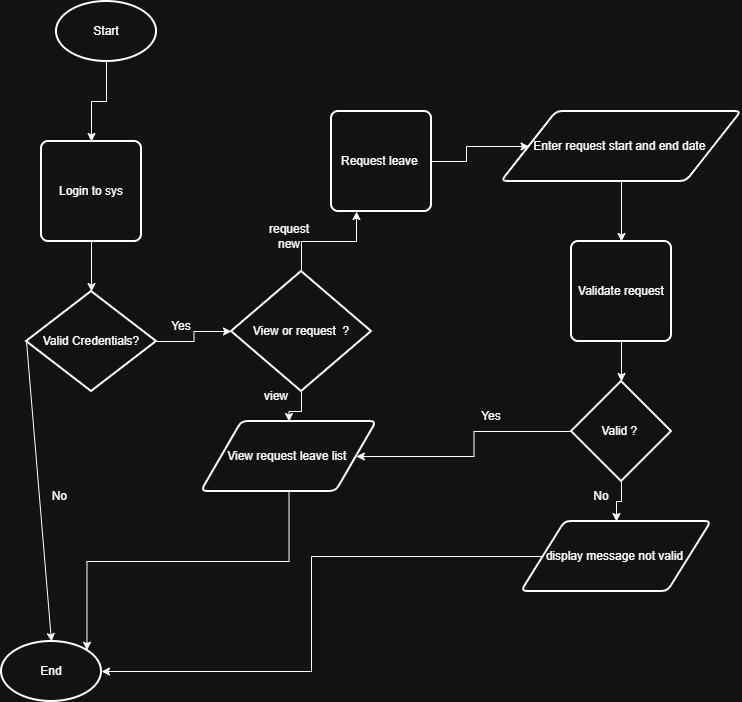

The diagram above was exported from draw.io. Its source (the exported page's mxGraphModel, read from the mxfile embedded in the PNG):
<mxGraphModel dx="1635" dy="837" grid="1" gridSize="10" guides="1" tooltips="1" connect="1" arrows="1" fold="1" page="1" pageScale="1" pageWidth="850" pageHeight="1100" math="0" shadow="0">
  <root>
    <mxCell id="0" />
    <mxCell id="1" parent="0" />
    <mxCell id="N3lCy8jLhbMXr4528mlp-5" edge="1" parent="1" source="N3lCy8jLhbMXr4528mlp-2" style="edgeStyle=orthogonalEdgeStyle;rounded=0;orthogonalLoop=1;jettySize=auto;html=1;defaultLabelBackgroundColor=gap;" target="N3lCy8jLhbMXr4528mlp-4" value="">
      <mxGeometry relative="1" as="geometry" />
    </mxCell>
    <mxCell id="N3lCy8jLhbMXr4528mlp-2" parent="1" style="rounded=1;whiteSpace=wrap;html=1;absoluteArcSize=1;arcSize=14;strokeWidth=2;" value="Login to sys" vertex="1">
      <mxGeometry height="100" width="100" x="60" y="180" as="geometry" />
    </mxCell>
    <mxCell id="N3lCy8jLhbMXr4528mlp-21" edge="1" parent="1" source="N3lCy8jLhbMXr4528mlp-4" style="edgeStyle=orthogonalEdgeStyle;rounded=0;orthogonalLoop=1;jettySize=auto;html=1;defaultLabelBackgroundColor=gap;" target="N3lCy8jLhbMXr4528mlp-18" value="">
      <mxGeometry relative="1" as="geometry" />
    </mxCell>
    <mxCell id="N3lCy8jLhbMXr4528mlp-4" parent="1" style="strokeWidth=2;html=1;shape=mxgraph.flowchart.decision;whiteSpace=wrap;" value="Valid Credentials?" vertex="1">
      <mxGeometry height="100" width="130" x="45" y="330" as="geometry" />
    </mxCell>
    <mxCell id="N3lCy8jLhbMXr4528mlp-19" edge="1" parent="1" source="N3lCy8jLhbMXr4528mlp-6" style="edgeStyle=orthogonalEdgeStyle;rounded=0;orthogonalLoop=1;jettySize=auto;html=1;defaultLabelBackgroundColor=gap;" target="N3lCy8jLhbMXr4528mlp-2" value="">
      <mxGeometry relative="1" as="geometry" />
    </mxCell>
    <mxCell id="N3lCy8jLhbMXr4528mlp-6" parent="1" style="strokeWidth=2;html=1;shape=mxgraph.flowchart.start_1;whiteSpace=wrap;" value="Start" vertex="1">
      <mxGeometry height="60" width="100" x="75" y="40" as="geometry" />
    </mxCell>
    <mxCell id="N3lCy8jLhbMXr4528mlp-7" parent="1" style="strokeWidth=2;html=1;shape=mxgraph.flowchart.start_1;whiteSpace=wrap;" value="End" vertex="1">
      <mxGeometry height="60" width="100" x="20" y="680" as="geometry" />
    </mxCell>
    <mxCell id="N3lCy8jLhbMXr4528mlp-8" edge="1" parent="1" source="N3lCy8jLhbMXr4528mlp-4" style="edgeStyle=none;orthogonalLoop=1;jettySize=auto;html=1;rounded=0;defaultLabelBackgroundColor=gap;entryX=0.5;entryY=0;entryDx=0;entryDy=0;entryPerimeter=0;exitX=0;exitY=0.5;exitDx=0;exitDy=0;exitPerimeter=0;" target="N3lCy8jLhbMXr4528mlp-7" value="">
      <mxGeometry relative="1" width="100" as="geometry">
        <Array as="points" />
        <mxPoint x="190" y="380" as="sourcePoint" />
        <mxPoint x="290" y="380" as="targetPoint" />
      </mxGeometry>
    </mxCell>
    <mxCell id="N3lCy8jLhbMXr4528mlp-9" parent="1" style="text;html=1;whiteSpace=wrap;strokeColor=none;fillColor=none;align=center;verticalAlign=middle;rounded=0;" value="No&amp;nbsp;" vertex="1">
      <mxGeometry height="30" width="60" x="50" y="520" as="geometry" />
    </mxCell>
    <mxCell id="N3lCy8jLhbMXr4528mlp-33" edge="1" parent="1" source="N3lCy8jLhbMXr4528mlp-15" style="edgeStyle=orthogonalEdgeStyle;rounded=0;orthogonalLoop=1;jettySize=auto;html=1;defaultLabelBackgroundColor=gap;" target="N3lCy8jLhbMXr4528mlp-32" value="">
      <mxGeometry relative="1" as="geometry" />
    </mxCell>
    <mxCell id="N3lCy8jLhbMXr4528mlp-15" parent="1" style="rounded=1;whiteSpace=wrap;html=1;absoluteArcSize=1;arcSize=14;strokeWidth=2;" value="Request leave&amp;nbsp;" vertex="1">
      <mxGeometry height="100" width="100" x="350" y="150" as="geometry" />
    </mxCell>
    <mxCell id="N3lCy8jLhbMXr4528mlp-24" edge="1" parent="1" source="N3lCy8jLhbMXr4528mlp-18" style="edgeStyle=orthogonalEdgeStyle;rounded=0;orthogonalLoop=1;jettySize=auto;html=1;entryX=0.25;entryY=1;entryDx=0;entryDy=0;defaultLabelBackgroundColor=gap;" target="N3lCy8jLhbMXr4528mlp-15">
      <mxGeometry relative="1" as="geometry" />
    </mxCell>
    <mxCell id="N3lCy8jLhbMXr4528mlp-26" edge="1" parent="1" source="N3lCy8jLhbMXr4528mlp-18" style="edgeStyle=orthogonalEdgeStyle;rounded=0;orthogonalLoop=1;jettySize=auto;html=1;defaultLabelBackgroundColor=gap;" target="N3lCy8jLhbMXr4528mlp-25" value="">
      <mxGeometry relative="1" as="geometry" />
    </mxCell>
    <mxCell id="N3lCy8jLhbMXr4528mlp-18" parent="1" style="strokeWidth=2;html=1;shape=mxgraph.flowchart.decision;whiteSpace=wrap;" value="View or request&amp;nbsp; ?" vertex="1">
      <mxGeometry height="120" width="140" x="250" y="310" as="geometry" />
    </mxCell>
    <mxCell id="N3lCy8jLhbMXr4528mlp-22" parent="1" style="text;html=1;whiteSpace=wrap;strokeColor=none;fillColor=none;align=center;verticalAlign=middle;rounded=0;" value="Yes" vertex="1">
      <mxGeometry height="30" width="60" x="170" y="350" as="geometry" />
    </mxCell>
    <mxCell id="N3lCy8jLhbMXr4528mlp-25" parent="1" style="shape=parallelogram;html=1;strokeWidth=2;perimeter=parallelogramPerimeter;whiteSpace=wrap;rounded=1;arcSize=12;size=0.23;" value="View request leave list&amp;nbsp;" vertex="1">
      <mxGeometry height="70" width="175" x="220" y="460" as="geometry" />
    </mxCell>
    <mxCell id="N3lCy8jLhbMXr4528mlp-27" parent="1" style="text;html=1;whiteSpace=wrap;strokeColor=none;fillColor=none;align=center;verticalAlign=middle;rounded=0;" value="view" vertex="1">
      <mxGeometry height="30" width="60" x="265" y="420" as="geometry" />
    </mxCell>
    <mxCell id="N3lCy8jLhbMXr4528mlp-28" parent="1" style="text;html=1;whiteSpace=wrap;strokeColor=none;fillColor=none;align=center;verticalAlign=middle;rounded=0;" value="request new" vertex="1">
      <mxGeometry height="30" width="60" x="277.5" y="260" as="geometry" />
    </mxCell>
    <mxCell id="N3lCy8jLhbMXr4528mlp-31" edge="1" parent="1" source="N3lCy8jLhbMXr4528mlp-25" style="edgeStyle=orthogonalEdgeStyle;rounded=0;orthogonalLoop=1;jettySize=auto;html=1;entryX=0.855;entryY=0.145;entryDx=0;entryDy=0;entryPerimeter=0;defaultLabelBackgroundColor=gap;" target="N3lCy8jLhbMXr4528mlp-7">
      <mxGeometry relative="1" as="geometry">
        <Array as="points">
          <mxPoint x="307.5" y="600" />
          <mxPoint x="105.5" y="600" />
        </Array>
      </mxGeometry>
    </mxCell>
    <mxCell id="N3lCy8jLhbMXr4528mlp-35" edge="1" parent="1" source="N3lCy8jLhbMXr4528mlp-32" style="edgeStyle=orthogonalEdgeStyle;rounded=0;orthogonalLoop=1;jettySize=auto;html=1;defaultLabelBackgroundColor=gap;" target="N3lCy8jLhbMXr4528mlp-34" value="">
      <mxGeometry relative="1" as="geometry" />
    </mxCell>
    <mxCell id="N3lCy8jLhbMXr4528mlp-32" parent="1" style="shape=parallelogram;html=1;strokeWidth=2;perimeter=parallelogramPerimeter;whiteSpace=wrap;rounded=1;arcSize=12;size=0.23;" value="Enter request start and end date&amp;nbsp;" vertex="1">
      <mxGeometry height="70" width="240" x="520" y="150" as="geometry" />
    </mxCell>
    <mxCell id="N3lCy8jLhbMXr4528mlp-38" edge="1" parent="1" source="N3lCy8jLhbMXr4528mlp-34" style="edgeStyle=orthogonalEdgeStyle;rounded=0;orthogonalLoop=1;jettySize=auto;html=1;defaultLabelBackgroundColor=gap;" target="N3lCy8jLhbMXr4528mlp-37" value="">
      <mxGeometry relative="1" as="geometry" />
    </mxCell>
    <mxCell id="N3lCy8jLhbMXr4528mlp-34" parent="1" style="rounded=1;whiteSpace=wrap;html=1;absoluteArcSize=1;arcSize=14;strokeWidth=2;" value="Validate request" vertex="1">
      <mxGeometry height="100" width="100" x="590" y="280" as="geometry" />
    </mxCell>
    <mxCell id="N3lCy8jLhbMXr4528mlp-39" edge="1" parent="1" source="N3lCy8jLhbMXr4528mlp-37" style="edgeStyle=orthogonalEdgeStyle;rounded=0;orthogonalLoop=1;jettySize=auto;html=1;entryX=1;entryY=0.5;entryDx=0;entryDy=0;defaultLabelBackgroundColor=gap;" target="N3lCy8jLhbMXr4528mlp-25">
      <mxGeometry relative="1" as="geometry" />
    </mxCell>
    <mxCell id="N3lCy8jLhbMXr4528mlp-42" edge="1" parent="1" source="N3lCy8jLhbMXr4528mlp-37" style="edgeStyle=orthogonalEdgeStyle;rounded=0;orthogonalLoop=1;jettySize=auto;html=1;defaultLabelBackgroundColor=gap;" target="N3lCy8jLhbMXr4528mlp-41" value="">
      <mxGeometry relative="1" as="geometry" />
    </mxCell>
    <mxCell id="N3lCy8jLhbMXr4528mlp-37" parent="1" style="strokeWidth=2;html=1;shape=mxgraph.flowchart.decision;whiteSpace=wrap;" value="Valid ?&amp;nbsp;" vertex="1">
      <mxGeometry height="100" width="100" x="590" y="420" as="geometry" />
    </mxCell>
    <mxCell id="N3lCy8jLhbMXr4528mlp-40" parent="1" style="text;html=1;whiteSpace=wrap;strokeColor=none;fillColor=none;align=center;verticalAlign=middle;rounded=0;" value="Yes" vertex="1">
      <mxGeometry height="30" width="60" x="480" y="440" as="geometry" />
    </mxCell>
    <mxCell id="N3lCy8jLhbMXr4528mlp-41" parent="1" style="shape=parallelogram;html=1;strokeWidth=2;perimeter=parallelogramPerimeter;whiteSpace=wrap;rounded=1;arcSize=12;size=0.23;" value="display message not valid&amp;nbsp;" vertex="1">
      <mxGeometry height="70" width="190" x="540" y="560" as="geometry" />
    </mxCell>
    <mxCell id="N3lCy8jLhbMXr4528mlp-43" parent="1" style="text;html=1;whiteSpace=wrap;strokeColor=none;fillColor=none;align=center;verticalAlign=middle;rounded=0;" value="No" vertex="1">
      <mxGeometry height="30" width="60" x="590" y="520" as="geometry" />
    </mxCell>
    <mxCell id="N3lCy8jLhbMXr4528mlp-44" edge="1" parent="1" source="N3lCy8jLhbMXr4528mlp-41" style="edgeStyle=orthogonalEdgeStyle;rounded=0;orthogonalLoop=1;jettySize=auto;html=1;entryX=1;entryY=0.5;entryDx=0;entryDy=0;entryPerimeter=0;defaultLabelBackgroundColor=gap;" target="N3lCy8jLhbMXr4528mlp-7">
      <mxGeometry relative="1" as="geometry" />
    </mxCell>
  </root>
</mxGraphModel>